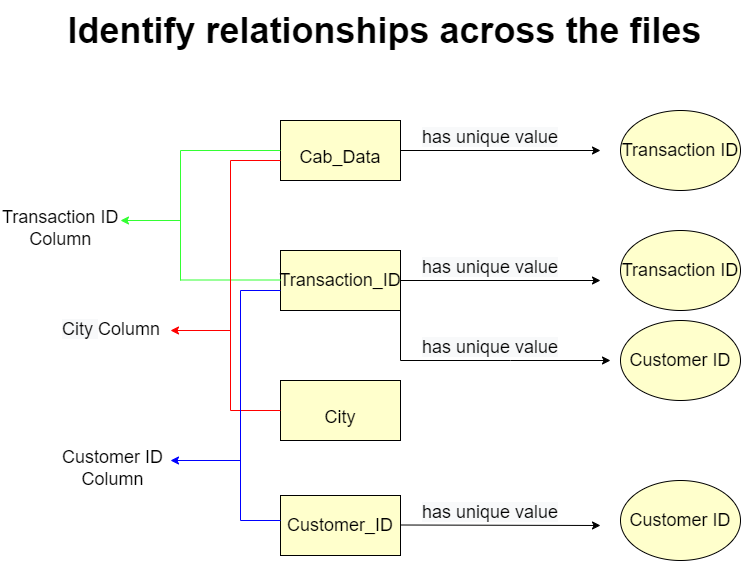

The diagram above was exported from draw.io. Its source (the exported page's mxGraphModel, read from the mxfile embedded in the PNG):
<mxGraphModel dx="1278" dy="641" grid="1" gridSize="10" guides="1" tooltips="1" connect="1" arrows="1" fold="1" page="1" pageScale="1" pageWidth="827" pageHeight="1169" math="0" shadow="0">
  <root>
    <mxCell id="0" />
    <mxCell id="1" parent="0" />
    <mxCell id="hGlsqc1ECqFsRwdsKLuE-1" value="&lt;br&gt;&lt;font style=&quot;font-size: 18px;&quot;&gt;Cab_Data&lt;/font&gt;" style="rounded=0;whiteSpace=wrap;html=1;fillColor=#FFFFCC;" vertex="1" parent="1">
      <mxGeometry x="310" y="200" width="120" height="60" as="geometry" />
    </mxCell>
    <mxCell id="hGlsqc1ECqFsRwdsKLuE-2" value="&lt;font style=&quot;font-size: 18px;&quot;&gt;Customer_ID&lt;/font&gt;" style="rounded=0;whiteSpace=wrap;html=1;fillColor=#FFFFCC;" vertex="1" parent="1">
      <mxGeometry x="310" y="575" width="120" height="60" as="geometry" />
    </mxCell>
    <mxCell id="hGlsqc1ECqFsRwdsKLuE-3" value="&lt;font style=&quot;font-size: 18px;&quot;&gt;Transaction_ID&lt;/font&gt;" style="rounded=0;whiteSpace=wrap;html=1;fillColor=#FFFFCC;" vertex="1" parent="1">
      <mxGeometry x="310" y="330" width="120" height="60" as="geometry" />
    </mxCell>
    <mxCell id="hGlsqc1ECqFsRwdsKLuE-4" value="" style="endArrow=classic;html=1;rounded=0;fontSize=18;exitX=1;exitY=0.5;exitDx=0;exitDy=0;" edge="1" parent="1" source="hGlsqc1ECqFsRwdsKLuE-1">
      <mxGeometry width="50" height="50" relative="1" as="geometry">
        <mxPoint x="400" y="480" as="sourcePoint" />
        <mxPoint x="630" y="230" as="targetPoint" />
      </mxGeometry>
    </mxCell>
    <mxCell id="hGlsqc1ECqFsRwdsKLuE-6" value="" style="endArrow=classic;html=1;rounded=0;fontSize=18;exitX=1;exitY=0.5;exitDx=0;exitDy=0;" edge="1" parent="1" source="hGlsqc1ECqFsRwdsKLuE-3">
      <mxGeometry width="50" height="50" relative="1" as="geometry">
        <mxPoint x="440" y="270" as="sourcePoint" />
        <mxPoint x="630" y="360" as="targetPoint" />
      </mxGeometry>
    </mxCell>
    <mxCell id="hGlsqc1ECqFsRwdsKLuE-9" value="&lt;span style=&quot;color: rgb(0, 0, 0); font-family: Helvetica; font-size: 18px; font-style: normal; font-variant-ligatures: normal; font-variant-caps: normal; font-weight: 400; letter-spacing: normal; orphans: 2; text-align: center; text-indent: 0px; text-transform: none; widows: 2; word-spacing: 0px; -webkit-text-stroke-width: 0px; background-color: rgb(248, 249, 250); text-decoration-thickness: initial; text-decoration-style: initial; text-decoration-color: initial; float: none; display: inline !important;&quot;&gt;has unique value&lt;/span&gt;" style="text;whiteSpace=wrap;html=1;fontSize=18;" vertex="1" parent="1">
      <mxGeometry x="450" y="330" width="170" height="50" as="geometry" />
    </mxCell>
    <mxCell id="hGlsqc1ECqFsRwdsKLuE-13" value="&lt;span style=&quot;color: rgb(0, 0, 0); font-family: Helvetica; font-size: 18px; font-style: normal; font-variant-ligatures: normal; font-variant-caps: normal; font-weight: 400; letter-spacing: normal; orphans: 2; text-align: center; text-indent: 0px; text-transform: none; widows: 2; word-spacing: 0px; -webkit-text-stroke-width: 0px; background-color: rgb(248, 249, 250); text-decoration-thickness: initial; text-decoration-style: initial; text-decoration-color: initial; float: none; display: inline !important;&quot;&gt;has unique value&lt;/span&gt;" style="text;whiteSpace=wrap;html=1;fontSize=18;" vertex="1" parent="1">
      <mxGeometry x="450" y="575" width="170" height="50" as="geometry" />
    </mxCell>
    <mxCell id="hGlsqc1ECqFsRwdsKLuE-14" value="" style="endArrow=classic;html=1;rounded=0;fontSize=18;exitX=1;exitY=0.5;exitDx=0;exitDy=0;" edge="1" parent="1">
      <mxGeometry width="50" height="50" relative="1" as="geometry">
        <mxPoint x="430" y="604.5" as="sourcePoint" />
        <mxPoint x="630" y="605" as="targetPoint" />
      </mxGeometry>
    </mxCell>
    <mxCell id="hGlsqc1ECqFsRwdsKLuE-15" value="&lt;span style=&quot;color: rgb(0, 0, 0); font-family: Helvetica; font-size: 18px; font-style: normal; font-variant-ligatures: normal; font-variant-caps: normal; font-weight: 400; letter-spacing: normal; orphans: 2; text-align: center; text-indent: 0px; text-transform: none; widows: 2; word-spacing: 0px; -webkit-text-stroke-width: 0px; background-color: rgb(248, 249, 250); text-decoration-thickness: initial; text-decoration-style: initial; text-decoration-color: initial; float: none; display: inline !important;&quot;&gt;has unique value&lt;/span&gt;" style="text;whiteSpace=wrap;html=1;fontSize=18;" vertex="1" parent="1">
      <mxGeometry x="450" y="200" width="170" height="50" as="geometry" />
    </mxCell>
    <mxCell id="hGlsqc1ECqFsRwdsKLuE-16" value="Transaction ID" style="ellipse;whiteSpace=wrap;html=1;fontSize=18;fillColor=#FFFFCC;" vertex="1" parent="1">
      <mxGeometry x="650" y="190" width="120" height="80" as="geometry" />
    </mxCell>
    <mxCell id="hGlsqc1ECqFsRwdsKLuE-17" value="Customer ID" style="ellipse;whiteSpace=wrap;html=1;fontSize=18;fillColor=#FFFFCC;" vertex="1" parent="1">
      <mxGeometry x="650" y="560" width="120" height="80" as="geometry" />
    </mxCell>
    <mxCell id="hGlsqc1ECqFsRwdsKLuE-18" value="Transaction ID" style="ellipse;whiteSpace=wrap;html=1;fontSize=18;fillColor=#FFFFCC;" vertex="1" parent="1">
      <mxGeometry x="650" y="310" width="120" height="80" as="geometry" />
    </mxCell>
    <mxCell id="hGlsqc1ECqFsRwdsKLuE-21" value="Customer ID" style="ellipse;whiteSpace=wrap;html=1;fontSize=18;fillColor=#FFFFCC;" vertex="1" parent="1">
      <mxGeometry x="650" y="400" width="120" height="80" as="geometry" />
    </mxCell>
    <mxCell id="hGlsqc1ECqFsRwdsKLuE-22" value="" style="endArrow=classic;html=1;rounded=0;fontSize=18;" edge="1" parent="1">
      <mxGeometry width="50" height="50" relative="1" as="geometry">
        <mxPoint x="430" y="360" as="sourcePoint" />
        <mxPoint x="640" y="440" as="targetPoint" />
        <Array as="points">
          <mxPoint x="430" y="440" />
          <mxPoint x="540" y="440" />
        </Array>
      </mxGeometry>
    </mxCell>
    <mxCell id="hGlsqc1ECqFsRwdsKLuE-23" value="&lt;span style=&quot;color: rgb(0, 0, 0); font-family: Helvetica; font-size: 18px; font-style: normal; font-variant-ligatures: normal; font-variant-caps: normal; font-weight: 400; letter-spacing: normal; orphans: 2; text-align: center; text-indent: 0px; text-transform: none; widows: 2; word-spacing: 0px; -webkit-text-stroke-width: 0px; background-color: rgb(248, 249, 250); text-decoration-thickness: initial; text-decoration-style: initial; text-decoration-color: initial; float: none; display: inline !important;&quot;&gt;has unique value&lt;/span&gt;" style="text;whiteSpace=wrap;html=1;fontSize=18;" vertex="1" parent="1">
      <mxGeometry x="450" y="410" width="170" height="50" as="geometry" />
    </mxCell>
    <mxCell id="hGlsqc1ECqFsRwdsKLuE-27" value="" style="endArrow=none;html=1;rounded=0;fontSize=18;strokeColor=#33FF33;shadow=0;" edge="1" parent="1">
      <mxGeometry width="50" height="50" relative="1" as="geometry">
        <mxPoint x="210" y="230" as="sourcePoint" />
        <mxPoint x="310" y="230" as="targetPoint" />
      </mxGeometry>
    </mxCell>
    <mxCell id="hGlsqc1ECqFsRwdsKLuE-28" value="" style="endArrow=none;html=1;rounded=0;fontSize=18;strokeColor=#33FF33;" edge="1" parent="1">
      <mxGeometry width="50" height="50" relative="1" as="geometry">
        <mxPoint x="210" y="359.5" as="sourcePoint" />
        <mxPoint x="310" y="359.5" as="targetPoint" />
      </mxGeometry>
    </mxCell>
    <mxCell id="hGlsqc1ECqFsRwdsKLuE-29" value="" style="endArrow=none;html=1;rounded=0;fontSize=18;strokeColor=#33FF33;" edge="1" parent="1">
      <mxGeometry width="50" height="50" relative="1" as="geometry">
        <mxPoint x="210" y="360" as="sourcePoint" />
        <mxPoint x="210" y="230" as="targetPoint" />
      </mxGeometry>
    </mxCell>
    <mxCell id="hGlsqc1ECqFsRwdsKLuE-30" value="" style="endArrow=classic;html=1;rounded=0;fontSize=18;strokeColor=#33FF33;" edge="1" parent="1">
      <mxGeometry width="50" height="50" relative="1" as="geometry">
        <mxPoint x="210" y="300" as="sourcePoint" />
        <mxPoint x="150" y="300" as="targetPoint" />
      </mxGeometry>
    </mxCell>
    <mxCell id="hGlsqc1ECqFsRwdsKLuE-31" value="&lt;br&gt;&lt;font style=&quot;font-size: 18px;&quot;&gt;City&lt;/font&gt;" style="rounded=0;whiteSpace=wrap;html=1;fillColor=#FFFFCC;" vertex="1" parent="1">
      <mxGeometry x="310" y="460" width="120" height="60" as="geometry" />
    </mxCell>
    <mxCell id="hGlsqc1ECqFsRwdsKLuE-33" value="" style="endArrow=none;html=1;rounded=0;fontSize=18;strokeColor=#FF0000;" edge="1" parent="1">
      <mxGeometry width="50" height="50" relative="1" as="geometry">
        <mxPoint x="260" y="240" as="sourcePoint" />
        <mxPoint x="310" y="240" as="targetPoint" />
      </mxGeometry>
    </mxCell>
    <mxCell id="hGlsqc1ECqFsRwdsKLuE-34" value="" style="endArrow=none;html=1;rounded=0;fontSize=18;strokeColor=#FF0000;" edge="1" parent="1">
      <mxGeometry width="50" height="50" relative="1" as="geometry">
        <mxPoint x="260" y="490" as="sourcePoint" />
        <mxPoint x="310" y="490" as="targetPoint" />
      </mxGeometry>
    </mxCell>
    <mxCell id="hGlsqc1ECqFsRwdsKLuE-36" value="" style="endArrow=none;html=1;rounded=0;fontSize=18;strokeColor=#FF0000;" edge="1" parent="1">
      <mxGeometry width="50" height="50" relative="1" as="geometry">
        <mxPoint x="260" y="490" as="sourcePoint" />
        <mxPoint x="260" y="240" as="targetPoint" />
      </mxGeometry>
    </mxCell>
    <mxCell id="hGlsqc1ECqFsRwdsKLuE-37" value="" style="endArrow=classic;html=1;rounded=0;fontSize=18;strokeColor=#FF0000;" edge="1" parent="1">
      <mxGeometry width="50" height="50" relative="1" as="geometry">
        <mxPoint x="260" y="410" as="sourcePoint" />
        <mxPoint x="200" y="410" as="targetPoint" />
      </mxGeometry>
    </mxCell>
    <mxCell id="hGlsqc1ECqFsRwdsKLuE-38" value="" style="endArrow=none;html=1;rounded=0;fontSize=18;strokeColor=#0000FF;" edge="1" parent="1">
      <mxGeometry width="50" height="50" relative="1" as="geometry">
        <mxPoint x="270" y="370" as="sourcePoint" />
        <mxPoint x="310" y="370" as="targetPoint" />
      </mxGeometry>
    </mxCell>
    <mxCell id="hGlsqc1ECqFsRwdsKLuE-39" value="" style="endArrow=none;html=1;rounded=0;fontSize=18;strokeColor=#0000FF;" edge="1" parent="1">
      <mxGeometry width="50" height="50" relative="1" as="geometry">
        <mxPoint x="270" y="600" as="sourcePoint" />
        <mxPoint x="310" y="600" as="targetPoint" />
      </mxGeometry>
    </mxCell>
    <mxCell id="hGlsqc1ECqFsRwdsKLuE-40" value="" style="endArrow=none;html=1;rounded=0;fontSize=18;strokeColor=#0000FF;" edge="1" parent="1">
      <mxGeometry width="50" height="50" relative="1" as="geometry">
        <mxPoint x="270" y="600" as="sourcePoint" />
        <mxPoint x="270" y="370" as="targetPoint" />
        <Array as="points" />
      </mxGeometry>
    </mxCell>
    <mxCell id="hGlsqc1ECqFsRwdsKLuE-41" value="" style="endArrow=classic;html=1;rounded=0;shadow=0;fontSize=18;strokeColor=#0000FF;" edge="1" parent="1">
      <mxGeometry width="50" height="50" relative="1" as="geometry">
        <mxPoint x="270" y="540" as="sourcePoint" />
        <mxPoint x="200" y="540" as="targetPoint" />
      </mxGeometry>
    </mxCell>
    <mxCell id="hGlsqc1ECqFsRwdsKLuE-46" value="&lt;div style=&quot;text-align: center;&quot;&gt;Transaction ID&lt;/div&gt;&lt;span style=&quot;color: rgb(0, 0, 0); font-family: Helvetica; font-size: 18px; font-style: normal; font-variant-ligatures: normal; font-variant-caps: normal; font-weight: 400; letter-spacing: normal; orphans: 2; text-indent: 0px; text-transform: none; widows: 2; word-spacing: 0px; -webkit-text-stroke-width: 0px; background-color: rgb(248, 249, 250); text-decoration-thickness: initial; text-decoration-style: initial; text-decoration-color: initial; float: none; display: inline !important;&quot;&gt;&lt;div style=&quot;text-align: center;&quot;&gt;Column&lt;/div&gt;&lt;/span&gt;" style="text;whiteSpace=wrap;html=1;fontSize=18;" vertex="1" parent="1">
      <mxGeometry x="30" y="280" width="150" height="50" as="geometry" />
    </mxCell>
    <mxCell id="hGlsqc1ECqFsRwdsKLuE-47" value="&lt;br style=&quot;color: rgb(0, 0, 0); font-family: Helvetica; font-size: 12px; font-style: normal; font-variant-ligatures: normal; font-variant-caps: normal; font-weight: 400; letter-spacing: normal; orphans: 2; text-align: center; text-indent: 0px; text-transform: none; widows: 2; word-spacing: 0px; -webkit-text-stroke-width: 0px; background-color: rgb(248, 249, 250); text-decoration-thickness: initial; text-decoration-style: initial; text-decoration-color: initial;&quot;&gt;&lt;font style=&quot;color: rgb(0, 0, 0); font-family: Helvetica; font-style: normal; font-variant-ligatures: normal; font-variant-caps: normal; font-weight: 400; letter-spacing: normal; orphans: 2; text-align: center; text-indent: 0px; text-transform: none; widows: 2; word-spacing: 0px; -webkit-text-stroke-width: 0px; background-color: rgb(248, 249, 250); text-decoration-thickness: initial; text-decoration-style: initial; text-decoration-color: initial; font-size: 18px;&quot;&gt;City&amp;nbsp;&lt;/font&gt;&lt;span style=&quot;text-align: center;&quot;&gt;Column&lt;/span&gt;" style="text;whiteSpace=wrap;html=1;fontSize=18;" vertex="1" parent="1">
      <mxGeometry x="90" y="370" width="120" height="70" as="geometry" />
    </mxCell>
    <mxCell id="hGlsqc1ECqFsRwdsKLuE-48" value="&lt;div style=&quot;text-align: center;&quot;&gt;Customer ID&lt;/div&gt;&lt;span style=&quot;color: rgb(0, 0, 0); font-family: Helvetica; font-size: 18px; font-style: normal; font-variant-ligatures: normal; font-variant-caps: normal; font-weight: 400; letter-spacing: normal; orphans: 2; text-indent: 0px; text-transform: none; widows: 2; word-spacing: 0px; -webkit-text-stroke-width: 0px; background-color: rgb(248, 249, 250); text-decoration-thickness: initial; text-decoration-style: initial; text-decoration-color: initial; float: none; display: inline !important;&quot;&gt;&lt;div style=&quot;text-align: center;&quot;&gt;Column&lt;/div&gt;&lt;/span&gt;" style="text;whiteSpace=wrap;html=1;fontSize=18;" vertex="1" parent="1">
      <mxGeometry x="90" y="520" width="130" height="50" as="geometry" />
    </mxCell>
    <mxCell id="hGlsqc1ECqFsRwdsKLuE-49" value="&lt;b&gt;&lt;font style=&quot;font-size: 36px;&quot;&gt;Identify relationships across the files&lt;/font&gt;&lt;/b&gt;" style="text;html=1;align=center;verticalAlign=middle;resizable=0;points=[];autosize=1;strokeColor=none;fillColor=none;fontSize=18;" vertex="1" parent="1">
      <mxGeometry x="84" y="80" width="660" height="60" as="geometry" />
    </mxCell>
  </root>
</mxGraphModel>